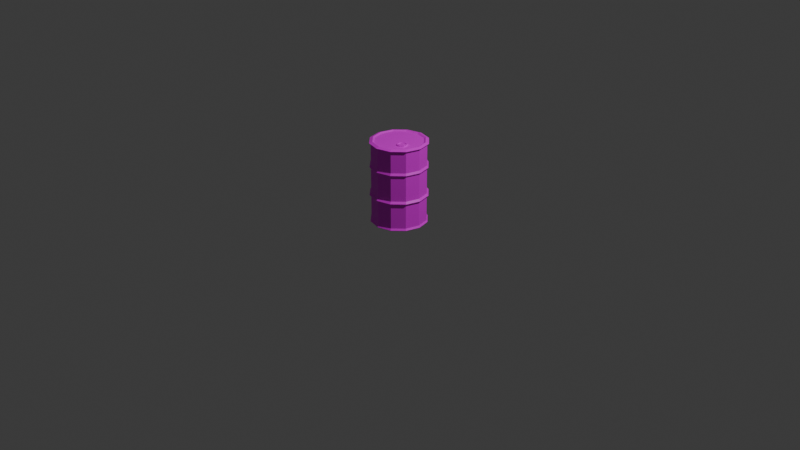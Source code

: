 # Source: drum.blend  (saved by Blender 4.1.23; exported with 4.5.12 LTS)
import bpy
from mathutils import Matrix  # noqa: F401  (used for matrix-valued properties, if any)

bpy.ops.wm.read_factory_settings(use_empty=True)
scene = bpy.context.scene
scene.name = 'Scene'

# ---- collections
col_collection = bpy.data.collections.new('Collection'); scene.collection.children.link(col_collection)
col_drum = bpy.data.collections.new('Drum'); scene.collection.children.link(col_drum)

# ---- images (referenced by path relative to the original .blend; pixels are not part of the script)
import os
ASSET_DIR = os.environ.get("B2B_ASSET_DIR", "")  # directory of the original .blend (textures are referenced by path, not embedded)
HERE = os.path.dirname(os.path.abspath(__file__))  # packed textures are extracted next to this script under _unpacked/

def load_image(name, relpath, width, height, colorspace="sRGB"):
    """Load a texture the original file referenced (path relative to the .blend, or extracted next to this script)."""
    p = next((c for c in (os.path.join(HERE, relpath), os.path.join(ASSET_DIR, relpath)) if relpath and os.path.exists(c)), "")
    if p:
        img = bpy.data.images.load(p, check_existing=True)
        img.name = name
    else:  # same state as the original file: an image datablock whose file is absent (Cycles renders it pink)
        img = bpy.data.images.new(name, width, height)
        img.source = "FILE"
        img.filepath = "//" + (relpath or name)
    img.colorspace_settings.name = colorspace
    return img
img_palette_png = load_image('palette.png', 'palette.png', 1024, 1024, 'sRGB')

# ---- materials (node trees are filled in below, after node groups)
mat_material_001 = bpy.data.materials.new('Material.001')
mat_material_001.use_transparent_shadow = False

# ---- material node trees
mat_material_001.use_nodes = True; mat_material_001.node_tree.nodes.clear()
_N = mat_material_001.node_tree.nodes; _L = mat_material_001.node_tree.links
n0 = _N.new('ShaderNodeBsdfPrincipled'); n0.name = 'Principled BSDF'; n0.location = (10, 300)
n1 = _N.new('ShaderNodeOutputMaterial'); n1.name = 'Material Output'; n1.location = (300, 300)
n2 = _N.new('ShaderNodeTexImage'); n2.name = 'Image Texture'; n2.location = (-280, 280)
n2.image = img_palette_png
_L.new(n0.outputs[0], n1.inputs[0])
_L.new(n2.outputs[0], n0.inputs[0])
n1.is_active_output = True

# ---- world
world_world = bpy.data.worlds.new('World'); scene.world = world_world
world_world.use_nodes = True; world_world.node_tree.nodes.clear()
_N = world_world.node_tree.nodes; _L = world_world.node_tree.links
n0 = _N.new('ShaderNodeOutputWorld'); n0.name = 'World Output'; n0.location = (300, 300)
n1 = _N.new('ShaderNodeBackground'); n1.name = 'Background'; n1.location = (10, 300)
n1.inputs[0].default_value = (0.05088, 0.05088, 0.05088, 1.0)
_L.new(n1.outputs[0], n0.inputs[0])
n0.is_active_output = True
world_world.color = (0.05088, 0.05088, 0.05088)
world_world.use_sun_shadow = False
world_world.sun_shadow_jitter_overblur = 0.0

# ---- cameras
cam_camera = bpy.data.cameras.new('Camera')
cam_camera.clip_end = 100.0
cam_camera.ortho_scale = 7.314

# ---- lights
light_light = bpy.data.lights.new('Light', 'POINT')
light_light.transmission_factor = 0.0
light_light.energy = 1000.0
light_light.shadow_soft_size = 0.1
light_light.shadow_maximum_resolution = 0.006
light_light.use_absolute_resolution = True

# ---- meshes
me_cylinder = bpy.data.meshes.new('Cylinder')
me_cylinder.from_pydata([(-3.512e-10, 1.04, -0.9875), (-4.862e-10, 1.056, 1.0), (0.5202, 0.901, -0.9875), (0.528, 0.9145, 1.0), (0.901, 0.5202, -0.9875), (0.9145, 0.528, 1.0), (1.04, -3.512e-10, -0.9875), (1.056, -4.862e-10, 1.0), (0.901, -0.5202, -0.9875), (0.9145, -0.528, 1.0), (0.5202, -0.901, -0.9875), (0.528, -0.9145, 1.0), (-3.512e-10, -1.04, -0.9875), (-4.862e-10, -1.056, 1.0), (-0.5202, -0.901, -0.9875), (-0.528, -0.9145, 1.0), (-0.901, -0.5202, -0.9875), (-0.9145, -0.528, 1.0), (-1.04, -3.512e-10, -0.9875), (-1.056, -4.862e-10, 1.0), (-0.901, 0.5202, -0.9875), (-0.9145, 0.528, 1.0), (-0.5202, 0.901, -0.9875), (-0.528, 0.9145, 1.0), (0.0, 1.0, 0.4569), (0.5, 0.866, 0.4569), (0.866, 0.5, 0.4569), (1.0, 0.0, 0.4569), (0.866, -0.5, 0.4569), (0.5, -0.866, 0.4569), (0.0, -1.0, 0.4569), (-0.5, -0.866, 0.4569), (-0.866, -0.5, 0.4569), (-1.0, 0.0, 0.4569), (-0.866, 0.5, 0.4569), (-0.5, 0.866, 0.4569), (0.5247, 0.9089, 0.4052), (0.9089, 0.5247, 0.4052), (1.049, 4.299e-10, 0.4052), (0.9089, -0.5247, 0.4052), (0.5247, -0.9089, 0.4052), (-4.299e-10, -1.049, 0.4052), (-0.5247, -0.9089, 0.4052), (-0.9089, -0.5247, 0.4052), (-1.049, 4.299e-10, 0.4052), (-0.9089, 0.5247, 0.4052), (-0.5247, 0.9089, 0.4052), (-4.299e-10, 1.049, 0.4052), (0.5, 0.866, 0.3534), (0.866, 0.5, 0.3534), (1.0, 0.0, 0.3534), (0.866, -0.5, 0.3534), (0.5, -0.866, 0.3534), (0.0, -1.0, 0.3534), (-0.5, -0.866, 0.3534), (-0.866, -0.5, 0.3534), (-1.0, 0.0, 0.3534), (-0.866, 0.5, 0.3534), (-0.5, 0.866, 0.3534), (0.0, 1.0, 0.3534), (0.5, 0.866, -0.2515), (0.5308, 0.9195, -0.3026), (0.5, 0.866, -0.3537), (0.866, 0.5, -0.2515), (0.9195, 0.5308, -0.3026), (0.866, 0.5, -0.3537), (1.0, 0.0, -0.2515), (1.062, 5.362e-10, -0.3026), (1.0, 0.0, -0.3537), (0.866, -0.5, -0.2515), (0.9195, -0.5308, -0.3026), (0.866, -0.5, -0.3537), (0.5, -0.866, -0.2515), (0.5308, -0.9195, -0.3026), (0.5, -0.866, -0.3537), (0.0, -1.0, -0.2515), (-5.362e-10, -1.062, -0.3026), (0.0, -1.0, -0.3537), (-0.5, -0.866, -0.2515), (-0.5308, -0.9195, -0.3026), (-0.5, -0.866, -0.3537), (-0.866, -0.5, -0.2515), (-0.9195, -0.5308, -0.3026), (-0.866, -0.5, -0.3537), (-1.0, 0.0, -0.2515), (-1.062, 5.362e-10, -0.3026), (-1.0, 0.0, -0.3537), (-0.866, 0.5, -0.2515), (-0.9195, 0.5308, -0.3026), (-0.866, 0.5, -0.3537), (-0.5, 0.866, -0.2515), (-0.5308, 0.9195, -0.3026), (-0.5, 0.866, -0.3537), (0.0, 1.0, -0.3537), (-5.362e-10, 1.062, -0.3026), (0.0, 1.0, -0.2515), (0.0, 1.0, 0.9566), (0.5, 0.866, 0.9566), (0.866, 0.5, 0.9566), (1.0, 0.0, 0.9566), (0.866, -0.5, 0.9566), (0.5, -0.866, 0.9566), (0.0, -1.0, 0.9566), (-0.5, -0.866, 0.9566), (-0.866, -0.5, 0.9566), (-1.0, 0.0, 0.9566), (-0.866, 0.5, 0.9566), (-0.5, 0.866, 0.9566), (-9.122e-10, 0.9394, 1.029), (0.4697, 0.8135, 1.029), (0.8135, 0.4697, 1.029), (0.9394, -1.392e-09, 1.029), (0.8135, -0.4697, 1.029), (0.4697, -0.8135, 1.029), (-9.122e-10, -0.9394, 1.029), (-0.4697, -0.8135, 1.029), (-0.8135, -0.4697, 1.029), (-0.9394, -1.392e-09, 1.029), (-0.8135, 0.4697, 1.029), (-0.4697, 0.8135, 1.029), (-8.491e-10, 0.8745, 1.002), (0.4372, 0.7573, 1.002), (0.7573, 0.4372, 1.002), (0.8745, -2.249e-09, 1.002), (0.7573, -0.4372, 1.002), (0.4372, -0.7573, 1.002), (-8.491e-10, -0.8745, 1.002), (-0.4372, -0.7573, 1.002), (-0.7573, -0.4372, 1.002), (-0.8745, -2.249e-09, 1.002), (-0.7573, 0.4372, 1.002), (-0.4372, 0.7573, 1.002), (0.5, 0.866, -0.9426), (0.866, 0.5, -0.9426), (1.0, 0.0, -0.9426), (0.866, -0.5, -0.9426), (0.5, -0.866, -0.9426), (0.0, -1.0, -0.9426), (-0.5, -0.866, -0.9426), (-0.866, -0.5, -0.9426), (-1.0, 0.0, -0.9426), (-0.866, 0.5, -0.9426), (-0.5, 0.866, -0.9426), (0.0, 1.0, -0.9426), (-2.438e-10, 1.017, -1.004), (0.5083, 0.8804, -1.004), (0.8804, 0.5083, -1.004), (1.017, -1.444e-10, -1.004), (0.8804, -0.5083, -1.004), (0.5083, -0.8804, -1.004), (-2.438e-10, -1.017, -1.004), (-0.5083, -0.8804, -1.004), (-0.8804, -0.5083, -1.004), (-1.017, -1.444e-10, -1.004), (-0.8804, 0.5083, -1.004), (-0.5083, 0.8804, -1.004), (-3.413e-09, 0.7208, -0.9882), (0.3604, 0.6243, -0.9882), (0.6243, 0.3604, -0.9882), (0.7208, -5.16e-09, -0.9882), (0.6243, -0.3604, -0.9882), (0.3604, -0.6243, -0.9882), (-3.413e-09, -0.7208, -0.9882), (-0.3604, -0.6243, -0.9882), (-0.6243, -0.3604, -0.9882), (-0.7208, -5.16e-09, -0.9882), (-0.6243, 0.3604, -0.9882), (-0.3604, 0.6243, -0.9882), (0.4568, -0.08321, 1.031), (-0.3786, 0.2186, 1.002), (1.451e-05, -8.404e-06, 1.002), (0.4739, -0.0536, 1.002), (0.2136, -0.1233, 1.002), (0.2834, -0.3836, 1.002), (0.5437, -0.3139, 1.002), (0.3328, -0.04737, 1.002), (0.2074, -0.2645, 1.002), (0.4245, -0.3899, 1.002), (0.5499, -0.1727, 1.002), (0.2432, -0.1404, 1.031), (0.3005, -0.354, 1.031), (0.5141, -0.2968, 1.031), (0.3328, -0.04737, 1.031), (0.2381, -0.2563, 1.031), (0.4163, -0.3591, 1.031), (0.5499, -0.1727, 1.031), (0.4739, -0.0536, 1.031), (0.341, -0.0781, 1.031), (0.5192, -0.181, 1.031), (0.2136, -0.1233, 1.031), (0.2074, -0.2645, 1.031), (0.2834, -0.3836, 1.031), (0.4245, -0.3899, 1.031), (0.5437, -0.3139, 1.031), (0.4568, -0.08321, 1.019), (0.2432, -0.1404, 1.019), (0.3005, -0.354, 1.019), (0.5141, -0.2968, 1.019), (0.3787, -0.2186, 1.019), (0.2381, -0.2563, 1.019), (0.4163, -0.3591, 1.019), (0.341, -0.0781, 1.019), (0.5192, -0.181, 1.019)], [], [(96, 1, 3, 97), (97, 3, 5, 98), (98, 5, 7, 99), (99, 7, 9, 100), (100, 9, 11, 101), (101, 11, 13, 102), (102, 13, 15, 103), (103, 15, 17, 104), (104, 17, 19, 105), (105, 19, 21, 106), (11, 9, 112, 113), (106, 21, 23, 107), (107, 23, 1, 96), (14, 16, 152, 151), (46, 35, 24, 47), (45, 34, 35, 46), (44, 33, 34, 45), (43, 32, 33, 44), (42, 31, 32, 43), (41, 30, 31, 42), (40, 29, 30, 41), (39, 28, 29, 40), (38, 27, 28, 39), (37, 26, 27, 38), (36, 25, 26, 37), (47, 24, 25, 36), (59, 47, 36, 48), (48, 36, 37, 49), (49, 37, 38, 50), (50, 38, 39, 51), (51, 39, 40, 52), (52, 40, 41, 53), (53, 41, 42, 54), (54, 42, 43, 55), (55, 43, 44, 56), (56, 44, 45, 57), (57, 45, 46, 58), (58, 46, 47, 59), (90, 58, 59, 95), (87, 57, 58, 90), (84, 56, 57, 87), (81, 55, 56, 84), (78, 54, 55, 81), (75, 53, 54, 78), (72, 52, 53, 75), (69, 51, 52, 72), (66, 50, 51, 69), (63, 49, 50, 66), (60, 48, 49, 63), (95, 59, 48, 60), (143, 93, 62, 132), (93, 94, 61, 62), (94, 95, 60, 61), (132, 62, 65, 133), (62, 61, 64, 65), (61, 60, 63, 64), (133, 65, 68, 134), (65, 64, 67, 68), (64, 63, 66, 67), (134, 68, 71, 135), (68, 67, 70, 71), (67, 66, 69, 70), (135, 71, 74, 136), (71, 70, 73, 74), (70, 69, 72, 73), (136, 74, 77, 137), (74, 73, 76, 77), (73, 72, 75, 76), (137, 77, 80, 138), (77, 76, 79, 80), (76, 75, 78, 79), (138, 80, 83, 139), (80, 79, 82, 83), (79, 78, 81, 82), (139, 83, 86, 140), (83, 82, 85, 86), (82, 81, 84, 85), (140, 86, 89, 141), (86, 85, 88, 89), (85, 84, 87, 88), (141, 89, 92, 142), (89, 88, 91, 92), (88, 87, 90, 91), (142, 92, 93, 143), (92, 91, 94, 93), (91, 90, 95, 94), (35, 107, 96, 24), (34, 106, 107, 35), (33, 105, 106, 34), (32, 104, 105, 33), (31, 103, 104, 32), (30, 102, 103, 31), (29, 101, 102, 30), (28, 100, 101, 29), (27, 99, 100, 28), (26, 98, 99, 27), (25, 97, 98, 26), (24, 96, 97, 25), (113, 112, 124, 125), (9, 7, 111, 112), (1, 23, 119, 108), (3, 1, 108, 109), (7, 5, 110, 111), (23, 21, 118, 119), (5, 3, 109, 110), (21, 19, 117, 118), (19, 17, 116, 117), (17, 15, 115, 116), (15, 13, 114, 115), (13, 11, 113, 114), (126, 173, 176, 172, 170, 127), (108, 119, 131, 120), (110, 109, 121, 122), (117, 116, 128, 129), (114, 113, 125, 126), (111, 110, 122, 123), (118, 117, 129, 130), (115, 114, 126, 127), (112, 111, 123, 124), (119, 118, 130, 131), (109, 108, 120, 121), (116, 115, 127, 128), (22, 142, 143, 0), (20, 141, 142, 22), (18, 140, 141, 20), (16, 139, 140, 18), (14, 138, 139, 16), (12, 137, 138, 14), (10, 136, 137, 12), (8, 135, 136, 10), (6, 134, 135, 8), (4, 133, 134, 6), (2, 132, 133, 4), (0, 143, 132, 2), (152, 153, 165, 164), (12, 14, 151, 150), (10, 12, 150, 149), (8, 10, 149, 148), (6, 8, 148, 147), (22, 0, 144, 155), (0, 2, 145, 144), (4, 6, 147, 146), (20, 22, 155, 154), (2, 4, 146, 145), (18, 20, 154, 153), (16, 18, 153, 152), (156, 157, 158, 159, 160, 161, 162, 163, 164, 165, 166, 167), (149, 150, 162, 161), (146, 147, 159, 158), (153, 154, 166, 165), (150, 151, 163, 162), (147, 148, 160, 159), (154, 155, 167, 166), (144, 145, 157, 156), (151, 152, 164, 163), (148, 149, 161, 160), (155, 144, 156, 167), (145, 146, 158, 157), (121, 170, 172, 175, 171, 122), (188, 168, 194, 202), (124, 174, 177, 173, 126, 125), (128, 169, 130, 129), (169, 120, 131, 130), (127, 170, 169, 128), (170, 121, 120, 169), (173, 177, 192, 191), (177, 174, 193, 192), (171, 175, 182, 186), (172, 176, 190, 189), (122, 171, 178, 174, 124, 123), (179, 183, 199, 195), (180, 184, 200, 196), (181, 188, 202, 197), (175, 172, 189, 182), (174, 178, 185, 193), (178, 171, 186, 185), (176, 173, 191, 190), (187, 168, 186, 182), (168, 188, 185, 186), (179, 187, 182, 189), (183, 179, 189, 190), (180, 183, 190, 191), (184, 180, 191, 192), (181, 184, 192, 193), (188, 181, 193, 185), (194, 201, 198, 202), (195, 199, 198, 201), (196, 200, 198, 199), (197, 202, 198, 200), (184, 181, 197, 200), (183, 180, 196, 199), (187, 179, 195, 201), (168, 187, 201, 194)])
_uv = me_cylinder.uv_layers.new(name='UVMap')
_uv.uv.foreach_set('vector', [0.3132, 0.8953, 0.3132, 0.896, 0.3079, 0.896, 0.3079, 0.8953, 0.3079, 0.8953, 0.3079, 0.896, 0.3026, 0.896, 0.3026, 0.8953, 0.3026, 0.8953, 0.3026, 0.896, 0.2972, 0.896, 0.2972, 0.8953, 0.2972, 0.8953, 0.2972, 0.896, 0.2919, 0.896, 0.2919, 0.8953, 0.2919, 0.8953, 0.2919, 0.896, 0.2866, 0.896, 0.2866, 0.8953, 0.2866, 0.8953, 0.2866, 0.896, 0.2813, 0.896, 0.2813, 0.8953, 0.2813, 0.8953, 0.2813, 0.896, 0.2759, 0.896, 0.2759, 0.8953, 0.2759, 0.8953, 0.2759, 0.896, 0.2706, 0.896, 0.2706, 0.8953, 0.2706, 0.8953, 0.2706, 0.896, 0.2653, 0.896, 0.2653, 0.8953, 0.2653, 0.8953, 0.2653, 0.896, 0.2599, 0.896, 0.2599, 0.8953, 0.2866, 0.896, 0.2919, 0.896, 0.2919, 0.896, 0.2866, 0.896, 0.2599, 0.8953, 0.2599, 0.896, 0.2546, 0.896, 0.2546, 0.8953, 0.2546, 0.8953, 0.2546, 0.896, 0.2493, 0.896, 0.2493, 0.8953, 0.2759, 0.8641, 0.2706, 0.8641, 0.2706, 0.8641, 0.2759, 0.8641, 0.2546, 0.8865, 0.2546, 0.8874, 0.2493, 0.8874, 0.2493, 0.8865, 0.2599, 0.8865, 0.2599, 0.8874, 0.2546, 0.8874, 0.2546, 0.8865, 0.2653, 0.8865, 0.2653, 0.8874, 0.2599, 0.8874, 0.2599, 0.8865, 0.2706, 0.8865, 0.2706, 0.8874, 0.2653, 0.8874, 0.2653, 0.8865, 0.2759, 0.8865, 0.2759, 0.8874, 0.2706, 0.8874, 0.2706, 0.8865, 0.2813, 0.8865, 0.2813, 0.8874, 0.2759, 0.8874, 0.2759, 0.8865, 0.2866, 0.8865, 0.2866, 0.8874, 0.2813, 0.8874, 0.2813, 0.8865, 0.2919, 0.8865, 0.2919, 0.8874, 0.2866, 0.8874, 0.2866, 0.8865, 0.2972, 0.8865, 0.2972, 0.8874, 0.2919, 0.8874, 0.2919, 0.8865, 0.3026, 0.8865, 0.3026, 0.8874, 0.2972, 0.8874, 0.2972, 0.8865, 0.3079, 0.8865, 0.3079, 0.8874, 0.3026, 0.8874, 0.3026, 0.8865, 0.3132, 0.8865, 0.3132, 0.8874, 0.3079, 0.8874, 0.3079, 0.8865, 0.3132, 0.8857, 0.3132, 0.8865, 0.3079, 0.8865, 0.3079, 0.8857, 0.3079, 0.8857, 0.3079, 0.8865, 0.3026, 0.8865, 0.3026, 0.8857, 0.3026, 0.8857, 0.3026, 0.8865, 0.2972, 0.8865, 0.2972, 0.8857, 0.2972, 0.8857, 0.2972, 0.8865, 0.2919, 0.8865, 0.2919, 0.8857, 0.2919, 0.8857, 0.2919, 0.8865, 0.2866, 0.8865, 0.2866, 0.8857, 0.2866, 0.8857, 0.2866, 0.8865, 0.2813, 0.8865, 0.2813, 0.8857, 0.2813, 0.8857, 0.2813, 0.8865, 0.2759, 0.8865, 0.2759, 0.8857, 0.2759, 0.8857, 0.2759, 0.8865, 0.2706, 0.8865, 0.2706, 0.8857, 0.2706, 0.8857, 0.2706, 0.8865, 0.2653, 0.8865, 0.2653, 0.8857, 0.2653, 0.8857, 0.2653, 0.8865, 0.2599, 0.8865, 0.2599, 0.8857, 0.2599, 0.8857, 0.2599, 0.8865, 0.2546, 0.8865, 0.2546, 0.8857, 0.2546, 0.8857, 0.2546, 0.8865, 0.2493, 0.8865, 0.2493, 0.8857, 0.2546, 0.8803, 0.2546, 0.8857, 0.2493, 0.8857, 0.2493, 0.8803, 0.2599, 0.8803, 0.2599, 0.8857, 0.2546, 0.8857, 0.2546, 0.8803, 0.2653, 0.8803, 0.2653, 0.8857, 0.2599, 0.8857, 0.2599, 0.8803, 0.2706, 0.8803, 0.2706, 0.8857, 0.2653, 0.8857, 0.2653, 0.8803, 0.2759, 0.8803, 0.2759, 0.8857, 0.2706, 0.8857, 0.2706, 0.8803, 0.2813, 0.8803, 0.2813, 0.8857, 0.2759, 0.8857, 0.2759, 0.8803, 0.2866, 0.8803, 0.2866, 0.8857, 0.2813, 0.8857, 0.2813, 0.8803, 0.2919, 0.8803, 0.2919, 0.8857, 0.2866, 0.8857, 0.2866, 0.8803, 0.2972, 0.8803, 0.2972, 0.8857, 0.2919, 0.8857, 0.2919, 0.8803, 0.3026, 0.8803, 0.3026, 0.8857, 0.2972, 0.8857, 0.2972, 0.8803, 0.3079, 0.8803, 0.3079, 0.8857, 0.3026, 0.8857, 0.3026, 0.8803, 0.3132, 0.8803, 0.3132, 0.8857, 0.3079, 0.8857, 0.3079, 0.8803, 0.3132, 0.8645, 0.3132, 0.8695, 0.3079, 0.8695, 0.3079, 0.8645, 0.3132, 0.8695, 0.3132, 0.8749, 0.3079, 0.8749, 0.3079, 0.8695, 0.3132, 0.8749, 0.3132, 0.8803, 0.3079, 0.8803, 0.3079, 0.8749, 0.3079, 0.8645, 0.3079, 0.8695, 0.3026, 0.8695, 0.3026, 0.8645, 0.3079, 0.8695, 0.3079, 0.8749, 0.3026, 0.8749, 0.3026, 0.8695, 0.3079, 0.8749, 0.3079, 0.8803, 0.3026, 0.8803, 0.3026, 0.8749, 0.3026, 0.8645, 0.3026, 0.8695, 0.2972, 0.8695, 0.2972, 0.8645, 0.3026, 0.8695, 0.3026, 0.8749, 0.2972, 0.8749, 0.2972, 0.8695, 0.3026, 0.8749, 0.3026, 0.8803, 0.2972, 0.8803, 0.2972, 0.8749, 0.2972, 0.8645, 0.2972, 0.8695, 0.2919, 0.8695, 0.2919, 0.8645, 0.2972, 0.8695, 0.2972, 0.8749, 0.2919, 0.8749, 0.2919, 0.8695, 0.2972, 0.8749, 0.2972, 0.8803, 0.2919, 0.8803, 0.2919, 0.8749, 0.2919, 0.8645, 0.2919, 0.8695, 0.2866, 0.8695, 0.2866, 0.8645, 0.2919, 0.8695, 0.2919, 0.8749, 0.2866, 0.8749, 0.2866, 0.8695, 0.2919, 0.8749, 0.2919, 0.8803, 0.2866, 0.8803, 0.2866, 0.8749, 0.2866, 0.8645, 0.2866, 0.8695, 0.2813, 0.8695, 0.2813, 0.8645, 0.2866, 0.8695, 0.2866, 0.8749, 0.2813, 0.8749, 0.2813, 0.8695, 0.2866, 0.8749, 0.2866, 0.8803, 0.2813, 0.8803, 0.2813, 0.8749, 0.2813, 0.8645, 0.2813, 0.8695, 0.2759, 0.8695, 0.2759, 0.8645, 0.2813, 0.8695, 0.2813, 0.8749, 0.2759, 0.8749, 0.2759, 0.8695, 0.2813, 0.8749, 0.2813, 0.8803, 0.2759, 0.8803, 0.2759, 0.8749, 0.2759, 0.8645, 0.2759, 0.8695, 0.2706, 0.8695, 0.2706, 0.8645, 0.2759, 0.8695, 0.2759, 0.8749, 0.2706, 0.8749, 0.2706, 0.8695, 0.2759, 0.8749, 0.2759, 0.8803, 0.2706, 0.8803, 0.2706, 0.8749, 0.2706, 0.8645, 0.2706, 0.8695, 0.2653, 0.8695, 0.2653, 0.8645, 0.2706, 0.8695, 0.2706, 0.8749, 0.2653, 0.8749, 0.2653, 0.8695, 0.2706, 0.8749, 0.2706, 0.8803, 0.2653, 0.8803, 0.2653, 0.8749, 0.2653, 0.8645, 0.2653, 0.8695, 0.2599, 0.8695, 0.2599, 0.8645, 0.2653, 0.8695, 0.2653, 0.8749, 0.2599, 0.8749, 0.2599, 0.8695, 0.2653, 0.8749, 0.2653, 0.8803, 0.2599, 0.8803, 0.2599, 0.8749, 0.2599, 0.8645, 0.2599, 0.8695, 0.2546, 0.8695, 0.2546, 0.8645, 0.2599, 0.8695, 0.2599, 0.8749, 0.2546, 0.8749, 0.2546, 0.8695, 0.2599, 0.8749, 0.2599, 0.8803, 0.2546, 0.8803, 0.2546, 0.8749, 0.2546, 0.8645, 0.2546, 0.8695, 0.2493, 0.8695, 0.2493, 0.8645, 0.2546, 0.8695, 0.2546, 0.8749, 0.2493, 0.8749, 0.2493, 0.8695, 0.2546, 0.8749, 0.2546, 0.8803, 0.2493, 0.8803, 0.2493, 0.8749, 0.2546, 0.8874, 0.2546, 0.8953, 0.2493, 0.8953, 0.2493, 0.8874, 0.2599, 0.8874, 0.2599, 0.8953, 0.2546, 0.8953, 0.2546, 0.8874, 0.2653, 0.8874, 0.2653, 0.8953, 0.2599, 0.8953, 0.2599, 0.8874, 0.2706, 0.8874, 0.2706, 0.8953, 0.2653, 0.8953, 0.2653, 0.8874, 0.2759, 0.8874, 0.2759, 0.8953, 0.2706, 0.8953, 0.2706, 0.8874, 0.2813, 0.8874, 0.2813, 0.8953, 0.2759, 0.8953, 0.2759, 0.8874, 0.2866, 0.8874, 0.2866, 0.8953, 0.2813, 0.8953, 0.2813, 0.8874, 0.2919, 0.8874, 0.2919, 0.8953, 0.2866, 0.8953, 0.2866, 0.8874, 0.2972, 0.8874, 0.2972, 0.8953, 0.2919, 0.8953, 0.2919, 0.8874, 0.3026, 0.8874, 0.3026, 0.8953, 0.2972, 0.8953, 0.2972, 0.8874, 0.3079, 0.8874, 0.3079, 0.8953, 0.3026, 0.8953, 0.3026, 0.8874, 0.3132, 0.8874, 0.3132, 0.8953, 0.3079, 0.8953, 0.3079, 0.8874, 0.2866, 0.896, 0.2919, 0.896, 0.2919, 0.896, 0.2866, 0.896, 0.2919, 0.896, 0.2972, 0.896, 0.2972, 0.896, 0.2919, 0.896, 0.2493, 0.896, 0.2546, 0.896, 0.2546, 0.896, 0.2493, 0.896, 0.3079, 0.896, 0.3132, 0.896, 0.3132, 0.896, 0.3079, 0.896, 0.2972, 0.896, 0.3026, 0.896, 0.3026, 0.896, 0.2972, 0.896, 0.2546, 0.896, 0.2599, 0.896, 0.2599, 0.896, 0.2546, 0.896, 0.3026, 0.896, 0.3079, 0.896, 0.3079, 0.896, 0.3026, 0.896, 0.2599, 0.896, 0.2653, 0.896, 0.2653, 0.896, 0.2599, 0.896, 0.2653, 0.896, 0.2706, 0.896, 0.2706, 0.896, 0.2653, 0.896, 0.2706, 0.896, 0.2759, 0.896, 0.2759, 0.896, 0.2706, 0.896, 0.2759, 0.896, 0.2813, 0.896, 0.2813, 0.896, 0.2759, 0.896, 0.2813, 0.896, 0.2866, 0.896, 0.2866, 0.896, 0.2813, 0.896, 0.2653, 0.8327, 0.2706, 0.8419, 0.2695, 0.8436, 0.2696, 0.8456, 0.2653, 0.8481, 0.2576, 0.8348, 0.2493, 0.896, 0.2546, 0.896, 0.2546, 0.896, 0.2493, 0.896, 0.3026, 0.896, 0.3079, 0.896, 0.3079, 0.896, 0.3026, 0.896, 0.2653, 0.896, 0.2706, 0.896, 0.2706, 0.896, 0.2653, 0.896, 0.2813, 0.896, 0.2866, 0.896, 0.2866, 0.896, 0.2813, 0.896, 0.2972, 0.896, 0.3026, 0.896, 0.3026, 0.896, 0.2972, 0.896, 0.2599, 0.896, 0.2653, 0.896, 0.2653, 0.896, 0.2599, 0.896, 0.2759, 0.896, 0.2813, 0.896, 0.2813, 0.896, 0.2759, 0.896, 0.2919, 0.896, 0.2972, 0.896, 0.2972, 0.896, 0.2919, 0.896, 0.2546, 0.896, 0.2599, 0.896, 0.2599, 0.896, 0.2546, 0.896, 0.3079, 0.896, 0.3132, 0.896, 0.3132, 0.896, 0.3079, 0.896, 0.2706, 0.896, 0.2759, 0.896, 0.2759, 0.896, 0.2706, 0.896, 0.2546, 0.8641, 0.2546, 0.8645, 0.2493, 0.8645, 0.2493, 0.8641, 0.2599, 0.8641, 0.2599, 0.8645, 0.2546, 0.8645, 0.2546, 0.8641, 0.2653, 0.8641, 0.2653, 0.8645, 0.2599, 0.8645, 0.2599, 0.8641, 0.2706, 0.8641, 0.2706, 0.8645, 0.2653, 0.8645, 0.2653, 0.8641, 0.2759, 0.8641, 0.2759, 0.8645, 0.2706, 0.8645, 0.2706, 0.8641, 0.2813, 0.8641, 0.2813, 0.8645, 0.2759, 0.8645, 0.2759, 0.8641, 0.2866, 0.8641, 0.2866, 0.8645, 0.2813, 0.8645, 0.2813, 0.8641, 0.2919, 0.8641, 0.2919, 0.8645, 0.2866, 0.8645, 0.2866, 0.8641, 0.2972, 0.8641, 0.2972, 0.8645, 0.2919, 0.8645, 0.2919, 0.8641, 0.3026, 0.8641, 0.3026, 0.8645, 0.2972, 0.8645, 0.2972, 0.8641, 0.3079, 0.8641, 0.3079, 0.8645, 0.3026, 0.8645, 0.3026, 0.8641, 0.3132, 0.8641, 0.3132, 0.8645, 0.3079, 0.8645, 0.3079, 0.8641, 0.2706, 0.8641, 0.2653, 0.8641, 0.2653, 0.8641, 0.2706, 0.8641, 0.2813, 0.8641, 0.2759, 0.8641, 0.2759, 0.8641, 0.2813, 0.8641, 0.2866, 0.8641, 0.2813, 0.8641, 0.2813, 0.8641, 0.2866, 0.8641, 0.2919, 0.8641, 0.2866, 0.8641, 0.2866, 0.8641, 0.2919, 0.8641, 0.2972, 0.8641, 0.2919, 0.8641, 0.2919, 0.8641, 0.2972, 0.8641, 0.2546, 0.8641, 0.2493, 0.8641, 0.2493, 0.8641, 0.2546, 0.8641, 0.3132, 0.8641, 0.3079, 0.8641, 0.3079, 0.8641, 0.3132, 0.8641, 0.3026, 0.8641, 0.2972, 0.8641, 0.2972, 0.8641, 0.3026, 0.8641, 0.2599, 0.8641, 0.2546, 0.8641, 0.2546, 0.8641, 0.2599, 0.8641, 0.3079, 0.8641, 0.3026, 0.8641, 0.3026, 0.8641, 0.3079, 0.8641, 0.2653, 0.8641, 0.2599, 0.8641, 0.2599, 0.8641, 0.2653, 0.8641, 0.2706, 0.8641, 0.2653, 0.8641, 0.2653, 0.8641, 0.2706, 0.8641, 0.2972, 0.8634, 0.3049, 0.8614, 0.3105, 0.8557, 0.3126, 0.8481, 0.3105, 0.8404, 0.3049, 0.8348, 0.2972, 0.8327, 0.2896, 0.8348, 0.2839, 0.8404, 0.2819, 0.8481, 0.2839, 0.8557, 0.2896, 0.8614, 0.2866, 0.8641, 0.2813, 0.8641, 0.2813, 0.8641, 0.2866, 0.8641, 0.3026, 0.8641, 0.2972, 0.8641, 0.2972, 0.8641, 0.3026, 0.8641, 0.2653, 0.8641, 0.2599, 0.8641, 0.2599, 0.8641, 0.2653, 0.8641, 0.2813, 0.8641, 0.2759, 0.8641, 0.2759, 0.8641, 0.2813, 0.8641, 0.2972, 0.8641, 0.2919, 0.8641, 0.2919, 0.8641, 0.2972, 0.8641, 0.2599, 0.8641, 0.2546, 0.8641, 0.2546, 0.8641, 0.2599, 0.8641, 0.3132, 0.8641, 0.3079, 0.8641, 0.3079, 0.8641, 0.3132, 0.8641, 0.2759, 0.8641, 0.2706, 0.8641, 0.2706, 0.8641, 0.2759, 0.8641, 0.2919, 0.8641, 0.2866, 0.8641, 0.2866, 0.8641, 0.2919, 0.8641, 0.2546, 0.8641, 0.2493, 0.8641, 0.2493, 0.8641, 0.2546, 0.8641, 0.3079, 0.8641, 0.3026, 0.8641, 0.3026, 0.8641, 0.3079, 0.8641, 0.2729, 0.8614, 0.2653, 0.8481, 0.2696, 0.8456, 0.2713, 0.8466, 0.2732, 0.8465, 0.2786, 0.8557, 0.9649, 0.1573, 0.964, 0.1586, 0.964, 0.1586, 0.9649, 0.1573, 0.2786, 0.8404, 0.2742, 0.8429, 0.2726, 0.8418, 0.2706, 0.8419, 0.2653, 0.8327, 0.2729, 0.8348, 0.252, 0.8404, 0.2586, 0.8519, 0.252, 0.8557, 0.2499, 0.8481, 0.2586, 0.8519, 0.2653, 0.8634, 0.2576, 0.8614, 0.252, 0.8557, 0.2576, 0.8348, 0.2653, 0.8481, 0.2586, 0.8519, 0.252, 0.8404, 0.2653, 0.8481, 0.2729, 0.8614, 0.2653, 0.8634, 0.2586, 0.8519, 0.2706, 0.8419, 0.2726, 0.8418, 0.2726, 0.8418, 0.2706, 0.8419, 0.2726, 0.8418, 0.2742, 0.8429, 0.2742, 0.8429, 0.2726, 0.8418, 0.2732, 0.8465, 0.2713, 0.8466, 0.2713, 0.8466, 0.2732, 0.8465, 0.2696, 0.8456, 0.2695, 0.8436, 0.2695, 0.8436, 0.2696, 0.8456, 0.2786, 0.8557, 0.2732, 0.8465, 0.2743, 0.8449, 0.2742, 0.8429, 0.2786, 0.8404, 0.2806, 0.8481, 0.961, 0.1578, 0.9609, 0.1562, 0.9609, 0.1562, 0.961, 0.1578, 0.9618, 0.1548, 0.9634, 0.1547, 0.9634, 0.1547, 0.9618, 0.1548, 0.9648, 0.1556, 0.9649, 0.1573, 0.9649, 0.1573, 0.9648, 0.1556, 0.2713, 0.8466, 0.2696, 0.8456, 0.2696, 0.8456, 0.2713, 0.8466, 0.2742, 0.8429, 0.2743, 0.8449, 0.2743, 0.8449, 0.2742, 0.8429, 0.2743, 0.8449, 0.2732, 0.8465, 0.2732, 0.8465, 0.2743, 0.8449, 0.2695, 0.8436, 0.2706, 0.8419, 0.2706, 0.8419, 0.2695, 0.8436, 0.2714, 0.8462, 0.273, 0.8461, 0.2732, 0.8465, 0.2713, 0.8466, 0.273, 0.8461, 0.2739, 0.8448, 0.2743, 0.8449, 0.2732, 0.8465, 0.27, 0.8453, 0.2714, 0.8462, 0.2713, 0.8466, 0.2696, 0.8456, 0.2699, 0.8437, 0.27, 0.8453, 0.2696, 0.8456, 0.2695, 0.8436, 0.2708, 0.8423, 0.2699, 0.8437, 0.2695, 0.8436, 0.2706, 0.8419, 0.2724, 0.8422, 0.2708, 0.8423, 0.2706, 0.8419, 0.2726, 0.8418, 0.2738, 0.8431, 0.2724, 0.8422, 0.2726, 0.8418, 0.2742, 0.8429, 0.2739, 0.8448, 0.2738, 0.8431, 0.2742, 0.8429, 0.2743, 0.8449, 0.964, 0.1586, 0.9623, 0.1587, 0.9629, 0.1567, 0.9649, 0.1573, 0.961, 0.1578, 0.9609, 0.1562, 0.9629, 0.1567, 0.9623, 0.1587, 0.9618, 0.1548, 0.9634, 0.1547, 0.9629, 0.1567, 0.9609, 0.1562, 0.9648, 0.1556, 0.9649, 0.1573, 0.9629, 0.1567, 0.9634, 0.1547, 0.9634, 0.1547, 0.9648, 0.1556, 0.9648, 0.1556, 0.9634, 0.1547, 0.9609, 0.1562, 0.9618, 0.1548, 0.9618, 0.1548, 0.9609, 0.1562, 0.9623, 0.1587, 0.961, 0.1578, 0.961, 0.1578, 0.9623, 0.1587, 0.964, 0.1586, 0.9623, 0.1587, 0.9623, 0.1587, 0.964, 0.1586])
me_cylinder.materials.append(mat_material_001)
me_cylinder.update()

# ---- objects
ob_light = bpy.data.objects.new('Light', light_light)
ob_camera = bpy.data.objects.new('Camera', cam_camera)
ob_drum = bpy.data.objects.new('Drum', me_cylinder)

# ---- transforms, parenting, visibility, modifiers, constraints
ob_light.location = (4.076, 1.005, 5.904)
ob_light.rotation_euler = (0.6503, 0.05522, 1.866)
ob_light.lock_rotations_4d = False
ob_light.empty_display_type = 'ARROWS'
ob_light.color = (0.0, 0.0, 0.0, 0.0)
ob_light.lineart.crease_threshold = 0.0
ob_camera.location = (7.359, -6.926, 4.958)
ob_camera.rotation_euler = (1.109, 0.0, 0.8149)
ob_camera.lock_rotations_4d = False
ob_camera.empty_display_type = 'ARROWS'
ob_camera.color = (0.0, 0.0, 0.0, 0.0)
ob_camera.display_type = 'WIRE'
ob_camera.lineart.crease_threshold = 0.0
ob_drum.location = (0.0, 0.0, 0.4268)
ob_drum.scale = (0.2858, 0.2858, 0.4254)

# ---- collection membership
col_collection.objects.link(ob_light)
col_collection.objects.link(ob_camera)
col_drum.objects.link(ob_drum)

# ---- scene / render settings (as saved in the file)
scene.camera = ob_camera
scene.frame_start = 1; scene.frame_end = 250; scene.frame_set(1)
scene.render.engine = 'BLENDER_EEVEE_NEXT'
scene.cycles.sampling_pattern = 'TABULATED_SOBOL'
scene.eevee.ray_tracing_options.trace_max_roughness = 0.0
bpy.context.view_layer.update()
